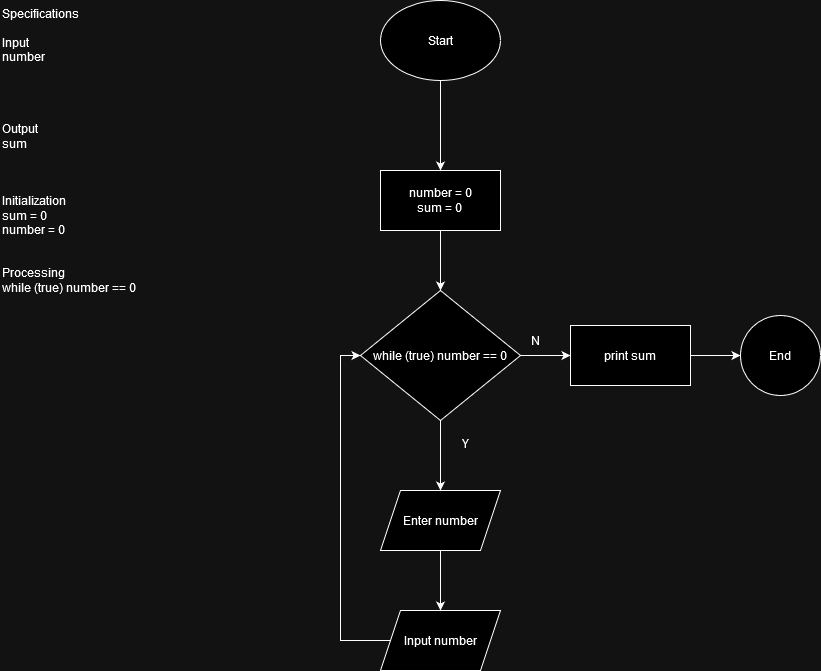

The diagram above was exported from draw.io. Its source (the exported page's mxGraphModel, read from the mxfile embedded in the PNG):
<mxGraphModel dx="637" dy="821" grid="1" gridSize="10" guides="1" tooltips="1" connect="1" arrows="1" fold="1" page="1" pageScale="1" pageWidth="850" pageHeight="1100" math="0" shadow="0">
  <root>
    <mxCell id="0" />
    <mxCell id="1" parent="0" />
    <mxCell id="ak61WxJVqqsJS2sEDFpB-4" value="" style="edgeStyle=orthogonalEdgeStyle;rounded=0;orthogonalLoop=1;jettySize=auto;html=1;" edge="1" parent="1" source="ak61WxJVqqsJS2sEDFpB-1" target="ak61WxJVqqsJS2sEDFpB-3">
      <mxGeometry relative="1" as="geometry" />
    </mxCell>
    <mxCell id="ak61WxJVqqsJS2sEDFpB-1" value="Start" style="ellipse;whiteSpace=wrap;html=1;" vertex="1" parent="1">
      <mxGeometry x="380" width="120" height="80" as="geometry" />
    </mxCell>
    <mxCell id="ak61WxJVqqsJS2sEDFpB-2" value="&lt;div&gt;Specifications&lt;/div&gt;&lt;div&gt;&lt;br&gt;&lt;/div&gt;&lt;div&gt;Input&lt;/div&gt;&lt;div&gt;number&lt;br&gt;&lt;/div&gt;&lt;div&gt;&lt;br&gt;&lt;/div&gt;&lt;div&gt;&lt;br&gt;&lt;/div&gt;&lt;div&gt;&lt;br&gt;&lt;/div&gt;&lt;div&gt;&lt;br&gt;&lt;/div&gt;&lt;div&gt;Output&lt;/div&gt;&lt;div&gt;sum&lt;br&gt;&lt;/div&gt;&lt;div&gt;&lt;br&gt;&lt;/div&gt;&lt;div&gt;&lt;br&gt;&lt;/div&gt;&lt;div&gt;&lt;br&gt;&lt;/div&gt;&lt;div&gt;Initialization&lt;/div&gt;&lt;div&gt;sum = 0&lt;/div&gt;&lt;div&gt;number = 0&lt;br&gt;&lt;/div&gt;&lt;div&gt;&lt;br&gt;&lt;/div&gt;&lt;div&gt;&lt;br&gt;&lt;/div&gt;&lt;div&gt;Processing&lt;br&gt;&lt;/div&gt;&lt;div&gt;while (true) number == 0&lt;br&gt;&lt;/div&gt;" style="text;html=1;whiteSpace=wrap;overflow=hidden;rounded=0;" vertex="1" parent="1">
      <mxGeometry width="180" height="420" as="geometry" />
    </mxCell>
    <mxCell id="ak61WxJVqqsJS2sEDFpB-6" value="" style="edgeStyle=orthogonalEdgeStyle;rounded=0;orthogonalLoop=1;jettySize=auto;html=1;" edge="1" parent="1" source="ak61WxJVqqsJS2sEDFpB-7" target="ak61WxJVqqsJS2sEDFpB-5">
      <mxGeometry relative="1" as="geometry" />
    </mxCell>
    <mxCell id="ak61WxJVqqsJS2sEDFpB-3" value="&lt;div&gt;number = 0&lt;/div&gt;&lt;div&gt;sum = 0&lt;br&gt;&lt;/div&gt;" style="whiteSpace=wrap;html=1;" vertex="1" parent="1">
      <mxGeometry x="380" y="170" width="120" height="60" as="geometry" />
    </mxCell>
    <mxCell id="ak61WxJVqqsJS2sEDFpB-12" style="edgeStyle=orthogonalEdgeStyle;rounded=0;orthogonalLoop=1;jettySize=auto;html=1;exitX=0.5;exitY=1;exitDx=0;exitDy=0;entryX=0.5;entryY=0;entryDx=0;entryDy=0;" edge="1" parent="1" source="ak61WxJVqqsJS2sEDFpB-5" target="ak61WxJVqqsJS2sEDFpB-9">
      <mxGeometry relative="1" as="geometry" />
    </mxCell>
    <mxCell id="ak61WxJVqqsJS2sEDFpB-5" value="Enter number" style="shape=parallelogram;perimeter=parallelogramPerimeter;whiteSpace=wrap;html=1;fixedSize=1;" vertex="1" parent="1">
      <mxGeometry x="380" y="490" width="120" height="60" as="geometry" />
    </mxCell>
    <mxCell id="ak61WxJVqqsJS2sEDFpB-13" style="edgeStyle=orthogonalEdgeStyle;rounded=0;orthogonalLoop=1;jettySize=auto;html=1;exitX=0;exitY=0.5;exitDx=0;exitDy=0;entryX=0;entryY=0.5;entryDx=0;entryDy=0;" edge="1" parent="1" source="ak61WxJVqqsJS2sEDFpB-9" target="ak61WxJVqqsJS2sEDFpB-7">
      <mxGeometry relative="1" as="geometry">
        <Array as="points">
          <mxPoint x="340" y="640" />
          <mxPoint x="340" y="355" />
        </Array>
      </mxGeometry>
    </mxCell>
    <mxCell id="ak61WxJVqqsJS2sEDFpB-9" value="Input number" style="shape=parallelogram;perimeter=parallelogramPerimeter;whiteSpace=wrap;html=1;fixedSize=1;" vertex="1" parent="1">
      <mxGeometry x="380" y="610" width="120" height="60" as="geometry" />
    </mxCell>
    <mxCell id="ak61WxJVqqsJS2sEDFpB-11" value="" style="edgeStyle=orthogonalEdgeStyle;rounded=0;orthogonalLoop=1;jettySize=auto;html=1;" edge="1" parent="1" source="ak61WxJVqqsJS2sEDFpB-3" target="ak61WxJVqqsJS2sEDFpB-7">
      <mxGeometry relative="1" as="geometry">
        <mxPoint x="440" y="230" as="sourcePoint" />
        <mxPoint x="440" y="530" as="targetPoint" />
      </mxGeometry>
    </mxCell>
    <mxCell id="ak61WxJVqqsJS2sEDFpB-15" value="" style="edgeStyle=orthogonalEdgeStyle;rounded=0;orthogonalLoop=1;jettySize=auto;html=1;" edge="1" parent="1" source="ak61WxJVqqsJS2sEDFpB-7" target="ak61WxJVqqsJS2sEDFpB-14">
      <mxGeometry relative="1" as="geometry" />
    </mxCell>
    <mxCell id="ak61WxJVqqsJS2sEDFpB-7" value="while (true) number == 0" style="rhombus;whiteSpace=wrap;html=1;" vertex="1" parent="1">
      <mxGeometry x="360" y="290" width="160" height="130" as="geometry" />
    </mxCell>
    <mxCell id="ak61WxJVqqsJS2sEDFpB-17" value="" style="edgeStyle=orthogonalEdgeStyle;rounded=0;orthogonalLoop=1;jettySize=auto;html=1;" edge="1" parent="1" source="ak61WxJVqqsJS2sEDFpB-14" target="ak61WxJVqqsJS2sEDFpB-16">
      <mxGeometry relative="1" as="geometry" />
    </mxCell>
    <mxCell id="ak61WxJVqqsJS2sEDFpB-14" value="print sum" style="whiteSpace=wrap;html=1;" vertex="1" parent="1">
      <mxGeometry x="570" y="325" width="120" height="60" as="geometry" />
    </mxCell>
    <mxCell id="ak61WxJVqqsJS2sEDFpB-16" value="End" style="ellipse;whiteSpace=wrap;html=1;" vertex="1" parent="1">
      <mxGeometry x="740" y="315" width="80" height="80" as="geometry" />
    </mxCell>
    <mxCell id="ilIW5Nx3s9PxOQrWp6uq-1" value="Y" style="text;html=1;align=center;verticalAlign=middle;resizable=0;points=[];autosize=1;strokeColor=none;fillColor=none;" vertex="1" parent="1">
      <mxGeometry x="450" y="428" width="30" height="30" as="geometry" />
    </mxCell>
    <mxCell id="ilIW5Nx3s9PxOQrWp6uq-2" value="N" style="text;html=1;align=center;verticalAlign=middle;resizable=0;points=[];autosize=1;strokeColor=none;fillColor=none;" vertex="1" parent="1">
      <mxGeometry x="520" y="325" width="30" height="30" as="geometry" />
    </mxCell>
  </root>
</mxGraphModel>